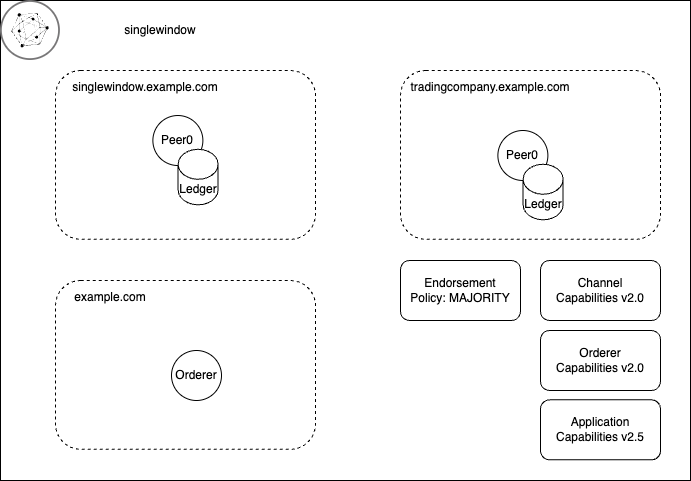

The diagram above was exported from draw.io. Its source (the exported page's mxGraphModel, read from the mxfile embedded in the PNG):
<mxGraphModel dx="1026" dy="610" grid="1" gridSize="10" guides="1" tooltips="1" connect="1" arrows="1" fold="1" page="1" pageScale="1" pageWidth="850" pageHeight="1100" math="0" shadow="0">
  <root>
    <mxCell id="0" />
    <mxCell id="1" parent="0" />
    <mxCell id="RnuKEtl-qutHMqY36DmO-1" value="" style="rounded=0;whiteSpace=wrap;html=1;" parent="1" vertex="1">
      <mxGeometry x="110" y="50" width="690" height="480" as="geometry" />
    </mxCell>
    <mxCell id="RnuKEtl-qutHMqY36DmO-4" value="singlewindow" style="text;html=1;strokeColor=none;fillColor=none;align=center;verticalAlign=middle;whiteSpace=wrap;rounded=0;" parent="1" vertex="1">
      <mxGeometry x="180" y="50" width="180" height="60" as="geometry" />
    </mxCell>
    <mxCell id="RnuKEtl-qutHMqY36DmO-5" value="" style="image;aspect=fixed;perimeter=ellipsePerimeter;html=1;align=center;shadow=0;dashed=0;fontColor=#4277BB;labelBackgroundColor=default;fontSize=12;spacingTop=3;image=img/lib/ibm/blockchain/hyperledger_fabric.svg;" parent="1" vertex="1">
      <mxGeometry x="110" y="50" width="60" height="60" as="geometry" />
    </mxCell>
    <mxCell id="RnuKEtl-qutHMqY36DmO-7" value="" style="group" parent="1" vertex="1" connectable="0">
      <mxGeometry x="165" y="120" width="260" height="179.36" as="geometry" />
    </mxCell>
    <mxCell id="RnuKEtl-qutHMqY36DmO-3" value="" style="rounded=1;whiteSpace=wrap;html=1;dashed=1;" parent="RnuKEtl-qutHMqY36DmO-7" vertex="1">
      <mxGeometry width="260" height="168.8297439489234" as="geometry" />
    </mxCell>
    <mxCell id="RnuKEtl-qutHMqY36DmO-6" value="singlewindow.example.com" style="text;html=1;strokeColor=none;fillColor=none;align=center;verticalAlign=middle;whiteSpace=wrap;rounded=0;" parent="RnuKEtl-qutHMqY36DmO-7" vertex="1">
      <mxGeometry width="180" height="33.77" as="geometry" />
    </mxCell>
    <mxCell id="RnuKEtl-qutHMqY36DmO-15" value="Peer0" style="ellipse;whiteSpace=wrap;html=1;aspect=fixed;" parent="RnuKEtl-qutHMqY36DmO-7" vertex="1">
      <mxGeometry x="97.38190476190476" y="45.02253010609249" width="50" height="50" as="geometry" />
    </mxCell>
    <mxCell id="RnuKEtl-qutHMqY36DmO-38" value="Ledger" style="shape=cylinder3;whiteSpace=wrap;html=1;boundedLbl=1;backgroundOutline=1;size=15;" parent="RnuKEtl-qutHMqY36DmO-7" vertex="1">
      <mxGeometry x="122.62" y="78.78956812003169" width="40" height="55.55043187996834" as="geometry" />
    </mxCell>
    <mxCell id="RnuKEtl-qutHMqY36DmO-42" value="" style="group" parent="1" vertex="1" connectable="0">
      <mxGeometry x="510" y="120" width="260" height="179.36" as="geometry" />
    </mxCell>
    <mxCell id="RnuKEtl-qutHMqY36DmO-43" value="" style="rounded=1;whiteSpace=wrap;html=1;dashed=1;" parent="RnuKEtl-qutHMqY36DmO-42" vertex="1">
      <mxGeometry width="260" height="168.8297439489234" as="geometry" />
    </mxCell>
    <mxCell id="RnuKEtl-qutHMqY36DmO-44" value="tradingcompany.example.com" style="text;html=1;strokeColor=none;fillColor=none;align=center;verticalAlign=middle;whiteSpace=wrap;rounded=0;" parent="RnuKEtl-qutHMqY36DmO-42" vertex="1">
      <mxGeometry width="180" height="33.77" as="geometry" />
    </mxCell>
    <mxCell id="RnuKEtl-qutHMqY36DmO-46" value="Peer0" style="ellipse;whiteSpace=wrap;html=1;aspect=fixed;" parent="RnuKEtl-qutHMqY36DmO-42" vertex="1">
      <mxGeometry x="97.38190476190476" y="60.00253010609249" width="50" height="50" as="geometry" />
    </mxCell>
    <mxCell id="RnuKEtl-qutHMqY36DmO-50" value="Ledger" style="shape=cylinder3;whiteSpace=wrap;html=1;boundedLbl=1;backgroundOutline=1;size=15;" parent="RnuKEtl-qutHMqY36DmO-42" vertex="1">
      <mxGeometry x="122.62" y="93.76956812003169" width="40" height="55.55043187996834" as="geometry" />
    </mxCell>
    <mxCell id="RnuKEtl-qutHMqY36DmO-51" value="" style="group" parent="1" vertex="1" connectable="0">
      <mxGeometry x="165" y="330" width="260" height="179.36" as="geometry" />
    </mxCell>
    <mxCell id="RnuKEtl-qutHMqY36DmO-52" value="" style="rounded=1;whiteSpace=wrap;html=1;dashed=1;" parent="RnuKEtl-qutHMqY36DmO-51" vertex="1">
      <mxGeometry width="260" height="168.8297439489234" as="geometry" />
    </mxCell>
    <mxCell id="RnuKEtl-qutHMqY36DmO-53" value="example.com" style="text;html=1;strokeColor=none;fillColor=none;align=center;verticalAlign=middle;whiteSpace=wrap;rounded=0;" parent="RnuKEtl-qutHMqY36DmO-51" vertex="1">
      <mxGeometry width="110" height="33.77" as="geometry" />
    </mxCell>
    <mxCell id="RnuKEtl-qutHMqY36DmO-56" value="Orderer" style="ellipse;whiteSpace=wrap;html=1;aspect=fixed;" parent="RnuKEtl-qutHMqY36DmO-51" vertex="1">
      <mxGeometry x="116.00333333333332" y="69.99531626326156" width="50" height="50" as="geometry" />
    </mxCell>
    <mxCell id="RnuKEtl-qutHMqY36DmO-65" value="Endorsement&lt;br&gt;Policy: MAJORITY" style="rounded=1;whiteSpace=wrap;html=1;" parent="1" vertex="1">
      <mxGeometry x="510" y="310" width="120" height="60" as="geometry" />
    </mxCell>
    <mxCell id="RnuKEtl-qutHMqY36DmO-66" value="Orderer&lt;br&gt;Capabilities v2.0" style="rounded=1;whiteSpace=wrap;html=1;" parent="1" vertex="1">
      <mxGeometry x="650" y="380" width="120" height="60" as="geometry" />
    </mxCell>
    <mxCell id="1rg1gnI_rgL6wXTuMgR5-1" value="Channel&lt;br&gt;Capabilities v2.0" style="rounded=1;whiteSpace=wrap;html=1;" vertex="1" parent="1">
      <mxGeometry x="650" y="310" width="120" height="60" as="geometry" />
    </mxCell>
    <mxCell id="1rg1gnI_rgL6wXTuMgR5-2" value="Application&lt;br&gt;Capabilities v2.5" style="rounded=1;whiteSpace=wrap;html=1;" vertex="1" parent="1">
      <mxGeometry x="650" y="449.36" width="120" height="60" as="geometry" />
    </mxCell>
  </root>
</mxGraphModel>